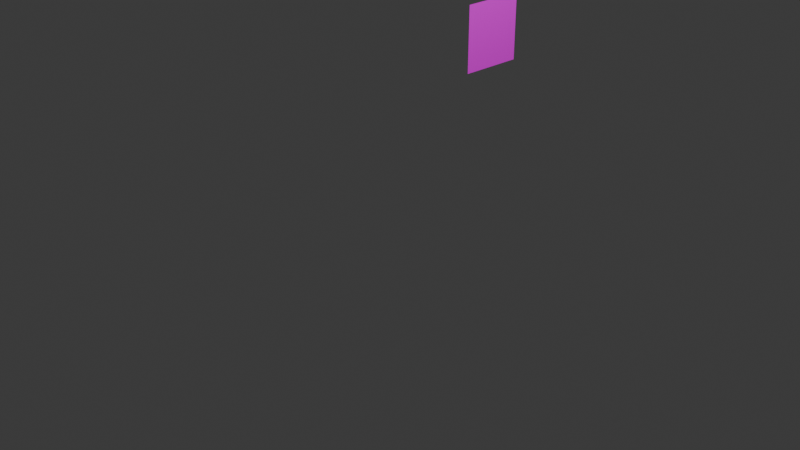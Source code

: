 # Source: object2.blend  (saved by Blender 4.0.36; exported with 4.5.12 LTS)
import bpy
from mathutils import Matrix  # noqa: F401  (used for matrix-valued properties, if any)

bpy.ops.wm.read_factory_settings(use_empty=True)
scene = bpy.context.scene
scene.name = 'Scene'

# ---- collections
col_collection = bpy.data.collections.new('Collection'); scene.collection.children.link(col_collection)

# ---- images (referenced by path relative to the original .blend; pixels are not part of the script)
import os
ASSET_DIR = os.environ.get("B2B_ASSET_DIR", "")  # directory of the original .blend (textures are referenced by path, not embedded)
HERE = os.path.dirname(os.path.abspath(__file__))  # packed textures are extracted next to this script under _unpacked/

def load_image(name, relpath, width, height, colorspace="sRGB"):
    """Load a texture the original file referenced (path relative to the .blend, or extracted next to this script)."""
    p = next((c for c in (os.path.join(HERE, relpath), os.path.join(ASSET_DIR, relpath)) if relpath and os.path.exists(c)), "")
    if p:
        img = bpy.data.images.load(p, check_existing=True)
        img.name = name
    else:  # same state as the original file: an image datablock whose file is absent (Cycles renders it pink)
        img = bpy.data.images.new(name, width, height)
        img.source = "FILE"
        img.filepath = "//" + (relpath or name)
    img.colorspace_settings.name = colorspace
    return img
img_object2_png = load_image('object2.png', 'object2.png', 1024, 1024, 'sRGB')

# ---- materials (node trees are filled in below, after node groups)
mat_x = bpy.data.materials.new('マテリアル')
mat_x.use_transparent_shadow = False

# ---- material node trees
mat_x.use_nodes = True; mat_x.node_tree.nodes.clear()
_N = mat_x.node_tree.nodes; _L = mat_x.node_tree.links
n0 = _N.new('ShaderNodeBsdfPrincipled'); n0.name = 'プリンシプルBSDF'; n0.location = (10, 300)
n0.inputs[3].default_value = 1.45
n1 = _N.new('ShaderNodeOutputMaterial'); n1.name = 'マテリアル出力'; n1.location = (300, 300)
n2 = _N.new('ShaderNodeTexImage'); n2.name = '画像テクスチャ'; n2.location = (-280, 275)
n2.image = img_object2_png
_L.new(n0.outputs[0], n1.inputs[0])
_L.new(n2.outputs[0], n0.inputs[0])
n1.is_active_output = True

# ---- world
world_world = bpy.data.worlds.new('World'); scene.world = world_world
world_world.use_nodes = True; world_world.node_tree.nodes.clear()
_N = world_world.node_tree.nodes; _L = world_world.node_tree.links
n0 = _N.new('ShaderNodeOutputWorld'); n0.name = 'World Output'; n0.location = (300, 300)
n1 = _N.new('ShaderNodeBackground'); n1.name = 'Background'; n1.location = (10, 300)
n1.inputs[0].default_value = (0.05088, 0.05088, 0.05088, 1.0)
_L.new(n1.outputs[0], n0.inputs[0])
n0.is_active_output = True
world_world.color = (0.05088, 0.05088, 0.05088)
world_world.use_sun_shadow = False
world_world.sun_shadow_jitter_overblur = 0.0

# ---- cameras
cam_camera = bpy.data.cameras.new('Camera')
cam_camera.clip_end = 100.0
cam_camera.ortho_scale = 7.314

# ---- lights
light_light = bpy.data.lights.new('Light', 'POINT')
light_light.transmission_factor = 0.0
light_light.use_soft_falloff = False
light_light.energy = 1000.0
light_light.shadow_soft_size = 0.1
light_light.shadow_maximum_resolution = 0.006
light_light.use_absolute_resolution = True

# ---- meshes
me_x = bpy.data.meshes.new('平面')
me_x.from_pydata([(-1.0, -1.0, 0.0), (1.0, -1.0, 0.0), (-1.0, 1.0, 0.0), (1.0, 1.0, 0.0)], [], [(0, 1, 3, 2)])
_uv = me_x.uv_layers.new(name='UVマップ')
_uv.uv.foreach_set('vector', [0.0, 0.0, 1.0, 0.0, 1.0, 1.0, 0.0, 1.0])
me_x.materials.append(mat_x)
me_x.update()

# ---- objects
ob_light = bpy.data.objects.new('Light', light_light)
ob_camera = bpy.data.objects.new('Camera', cam_camera)
ob_x = bpy.data.objects.new('平面', me_x)

# ---- transforms, parenting, visibility, modifiers, constraints
ob_light.location = (4.076, 1.005, 5.904)
ob_light.rotation_euler = (0.6503, 0.05522, 1.866)
ob_light.lock_rotations_4d = False
ob_light.empty_display_type = 'ARROWS'
ob_light.color = (0.0, 0.0, 0.0, 0.0)
ob_light.lineart.crease_threshold = 0.0
ob_camera.location = (7.359, -6.926, 4.958)
ob_camera.rotation_euler = (1.109, 0.0, 0.8149)
ob_camera.lock_rotations_4d = False
ob_camera.empty_display_type = 'ARROWS'
ob_camera.color = (0.0, 0.0, 0.0, 0.0)
ob_camera.display_type = 'WIRE'
ob_camera.lineart.crease_threshold = 0.0
ob_x.location = (0.08762, 1.206, 1.707)
ob_x.rotation_euler = (-0.0, 1.571, -0.0)
ob_x.scale = (0.3523, 0.3455, 1.0)

# ---- collection membership
col_collection.objects.link(ob_light)
col_collection.objects.link(ob_camera)
col_collection.objects.link(ob_x)

# ---- scene / render settings (as saved in the file)
scene.camera = ob_camera
scene.frame_start = 1; scene.frame_end = 250; scene.frame_set(1)
scene.render.engine = 'BLENDER_EEVEE_NEXT'
scene.cycles.sampling_pattern = 'TABULATED_SOBOL'
bpy.context.view_layer.update()
